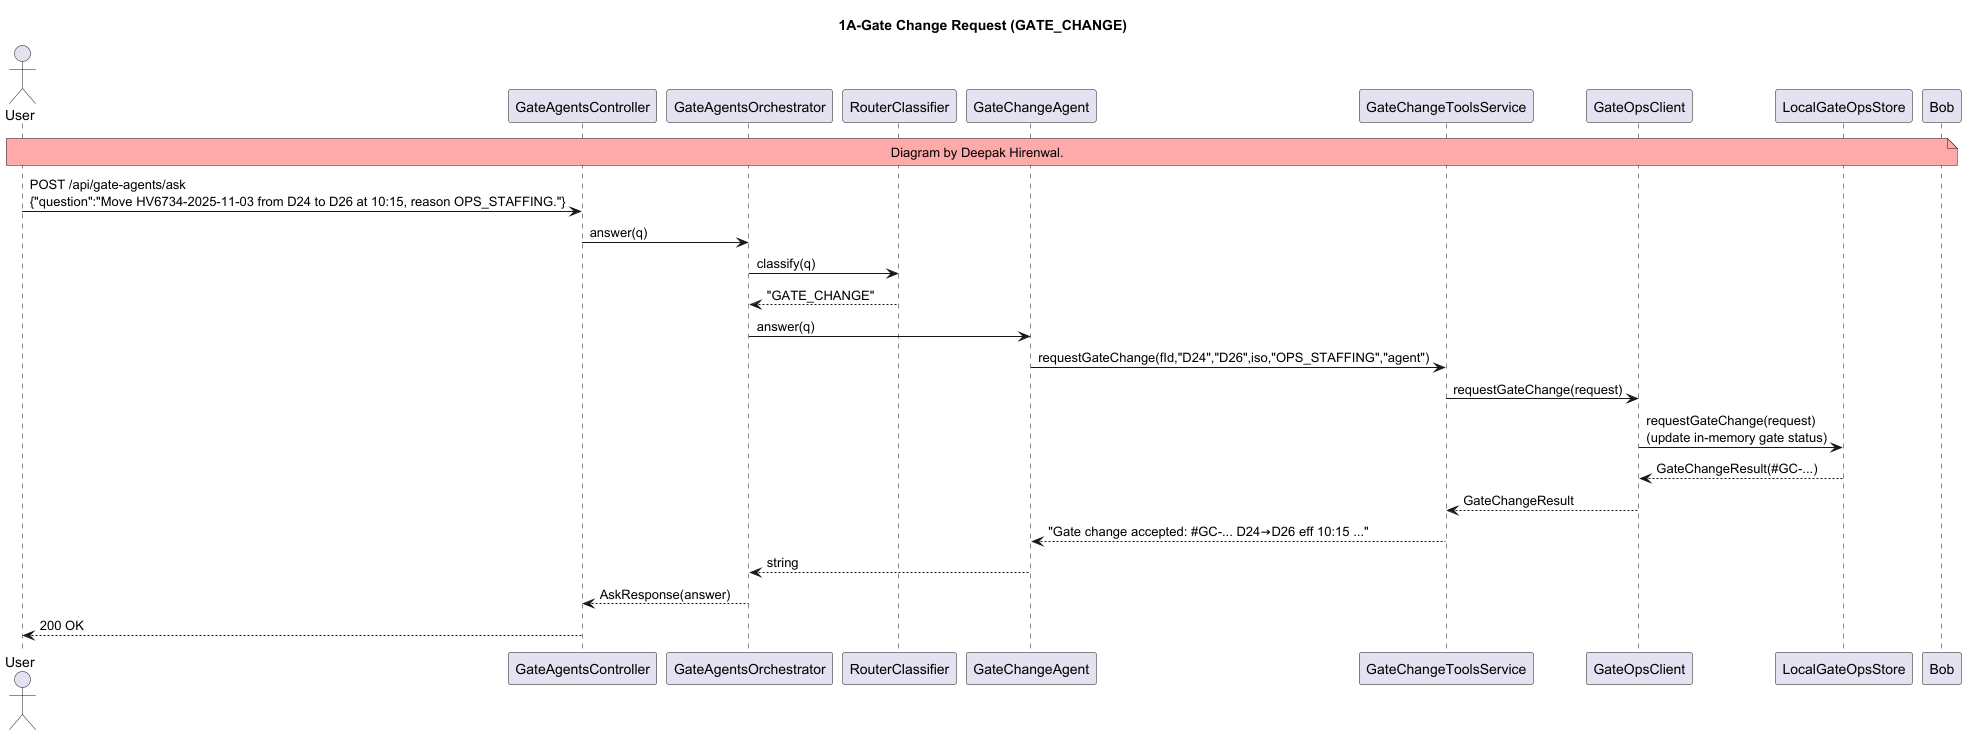

The diagram above was rendered by PlantUML. Its source (embedded in the PNG):
@startuml
title 1A-Gate Change Request (GATE_CHANGE)

actor User
participant "GateAgentsController" as C
participant "GateAgentsOrchestrator" as O
participant "RouterClassifier" as R
participant "GateChangeAgent" as A
participant "GateChangeToolsService" as T
participant "GateOpsClient" as G
participant "LocalGateOpsStore" as S
note over User, Bob #FFAAAA:   Diagram by Deepak Hirenwal.
User -> C : POST /api/gate-agents/ask\n{"question":"Move HV6734-2025-11-03 from D24 to D26 at 10:15, reason OPS_STAFFING."}
C -> O : answer(q)
O -> R : classify(q)
R --> O : "GATE_CHANGE"
O -> A : answer(q)
A -> T : requestGateChange(fId,"D24","D26",iso,"OPS_STAFFING","agent")
T -> G : requestGateChange(request)
G -> S : requestGateChange(request)\n(update in-memory gate status)
S --> G : GateChangeResult(#GC-...)
G --> T : GateChangeResult
T --> A : "Gate change accepted: #GC-... D24→D26 eff 10:15 ..."
A --> O : string
O --> C : AskResponse(answer)
C --> User : 200 OK

@enduml